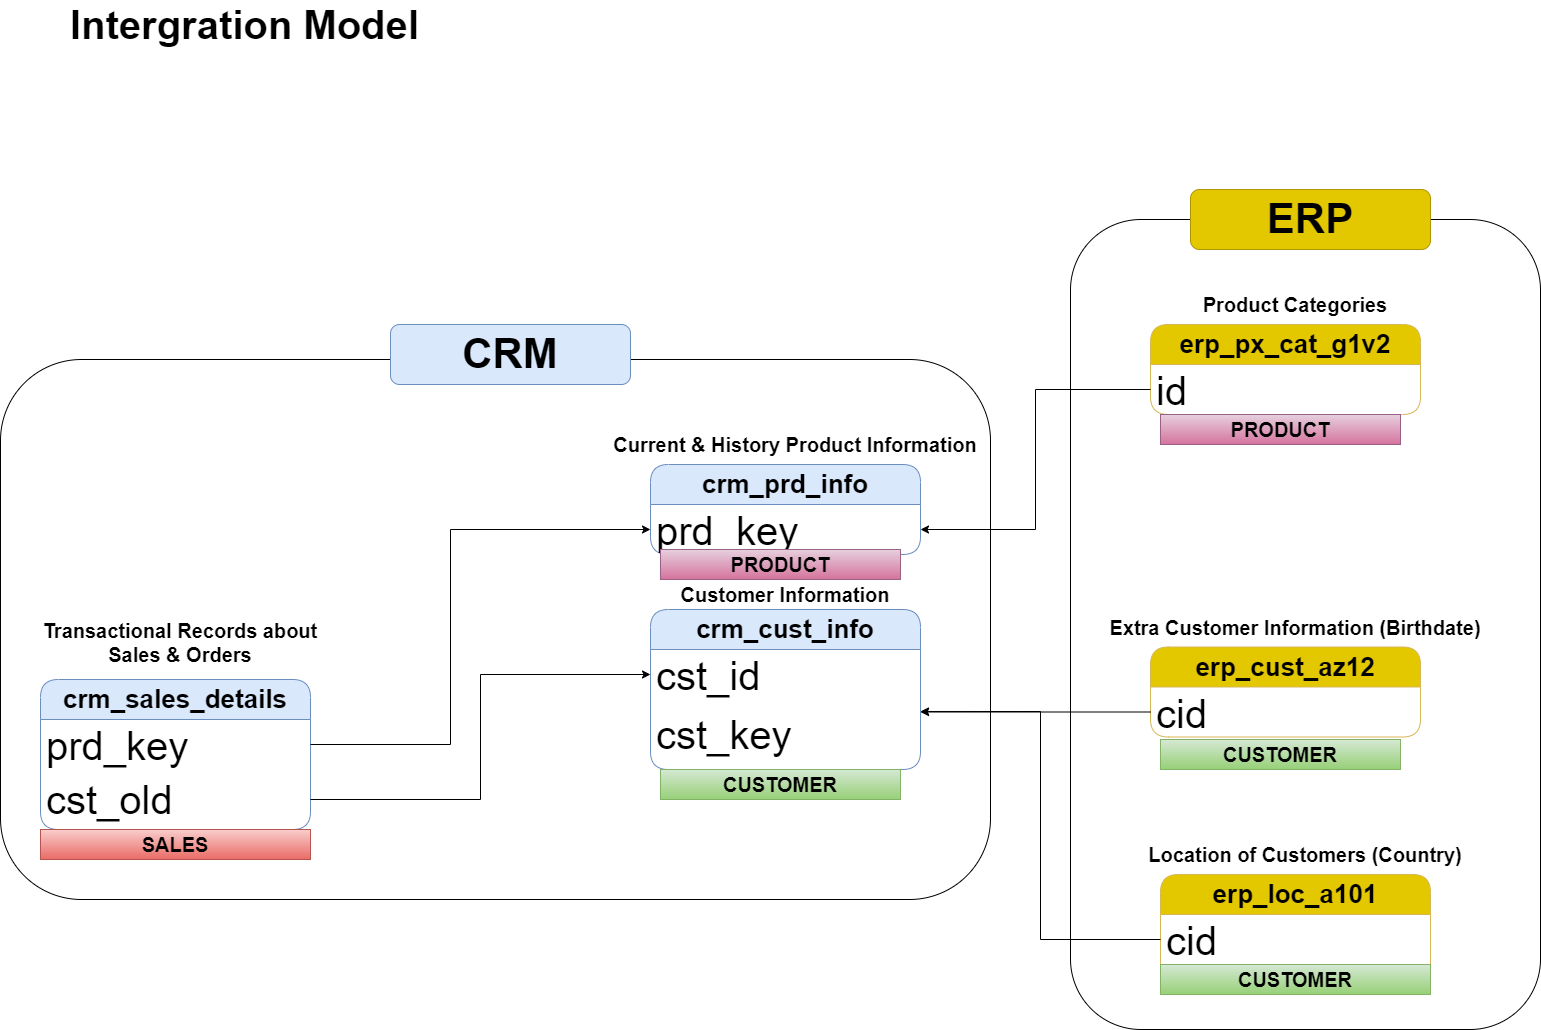

The diagram above was exported from draw.io. Its source (the exported page's mxGraphModel, read from the mxfile embedded in the PNG):
<mxGraphModel dx="1964" dy="1358" grid="1" gridSize="10" guides="1" tooltips="1" connect="1" arrows="1" fold="1" page="1" pageScale="1" pageWidth="1100" pageHeight="850" math="0" shadow="0">
  <root>
    <mxCell id="0" />
    <mxCell id="1" parent="0" />
    <mxCell id="FAMS9-jOXJzXngXcx_Yy-54" value="" style="rounded=1;whiteSpace=wrap;html=1;fillColor=none;" parent="1" vertex="1">
      <mxGeometry x="230" y="-480" width="470" height="810" as="geometry" />
    </mxCell>
    <mxCell id="FAMS9-jOXJzXngXcx_Yy-1" value="&lt;font style=&quot;font-size: 40px;&quot;&gt;&lt;b&gt;Intergration Model&amp;nbsp;&lt;/b&gt;&lt;/font&gt;" style="text;html=1;align=center;verticalAlign=middle;whiteSpace=wrap;rounded=0;" parent="1" vertex="1">
      <mxGeometry x="-790" y="-690" width="400" height="30" as="geometry" />
    </mxCell>
    <mxCell id="FAMS9-jOXJzXngXcx_Yy-2" value="&lt;span style=&quot;font-weight: 700;&quot;&gt;&lt;font&gt;crm_cust_info&lt;/font&gt;&lt;/span&gt;" style="swimlane;fontStyle=0;childLayout=stackLayout;horizontal=1;startSize=40;horizontalStack=0;resizeParent=1;resizeParentMax=0;resizeLast=0;collapsible=1;marginBottom=0;whiteSpace=wrap;html=1;rounded=1;fillColor=#dae8fc;strokeColor=#6c8ebf;fontSize=26;" parent="1" vertex="1">
      <mxGeometry x="-190" y="-90" width="270" height="160" as="geometry" />
    </mxCell>
    <mxCell id="FAMS9-jOXJzXngXcx_Yy-33" value="cst_id" style="text;strokeColor=none;fillColor=none;align=left;verticalAlign=middle;spacingLeft=4;spacingRight=4;overflow=hidden;points=[[0,0.5],[1,0.5]];portConstraint=eastwest;rotatable=0;whiteSpace=wrap;html=1;fontSize=40;" parent="FAMS9-jOXJzXngXcx_Yy-2" vertex="1">
      <mxGeometry y="40" width="270" height="50" as="geometry" />
    </mxCell>
    <mxCell id="FAMS9-jOXJzXngXcx_Yy-3" value="cst_key" style="text;strokeColor=none;fillColor=none;align=left;verticalAlign=middle;spacingLeft=4;spacingRight=4;overflow=hidden;points=[[0,0.5],[1,0.5]];portConstraint=eastwest;rotatable=0;whiteSpace=wrap;html=1;fontSize=40;" parent="FAMS9-jOXJzXngXcx_Yy-2" vertex="1">
      <mxGeometry y="90" width="270" height="70" as="geometry" />
    </mxCell>
    <mxCell id="FAMS9-jOXJzXngXcx_Yy-8" value="&lt;font style=&quot;font-size: 20px;&quot;&gt;&lt;b&gt;Customer Information&lt;/b&gt;&lt;/font&gt;" style="text;html=1;align=center;verticalAlign=middle;whiteSpace=wrap;rounded=0;" parent="1" vertex="1">
      <mxGeometry x="-170" y="-120" width="230" height="30" as="geometry" />
    </mxCell>
    <mxCell id="FAMS9-jOXJzXngXcx_Yy-13" value="&lt;span style=&quot;font-weight: 700;&quot;&gt;&lt;font&gt;crm_prd_info&lt;/font&gt;&lt;/span&gt;" style="swimlane;fontStyle=0;childLayout=stackLayout;horizontal=1;startSize=40;horizontalStack=0;resizeParent=1;resizeParentMax=0;resizeLast=0;collapsible=1;marginBottom=0;whiteSpace=wrap;html=1;rounded=1;fillColor=#dae8fc;strokeColor=#6c8ebf;fontSize=26;" parent="1" vertex="1">
      <mxGeometry x="-190" y="-235" width="270" height="90" as="geometry" />
    </mxCell>
    <mxCell id="FAMS9-jOXJzXngXcx_Yy-14" value="prd_key" style="text;strokeColor=none;fillColor=none;align=left;verticalAlign=middle;spacingLeft=4;spacingRight=4;overflow=hidden;points=[[0,0.5],[1,0.5]];portConstraint=eastwest;rotatable=0;whiteSpace=wrap;html=1;fontSize=40;" parent="FAMS9-jOXJzXngXcx_Yy-13" vertex="1">
      <mxGeometry y="40" width="270" height="50" as="geometry" />
    </mxCell>
    <mxCell id="FAMS9-jOXJzXngXcx_Yy-15" value="&lt;font style=&quot;font-size: 20px;&quot;&gt;&lt;b&gt;Current &amp;amp; History Product Information&lt;/b&gt;&lt;/font&gt;" style="text;html=1;align=center;verticalAlign=middle;whiteSpace=wrap;rounded=0;" parent="1" vertex="1">
      <mxGeometry x="-240" y="-270" width="390" height="30" as="geometry" />
    </mxCell>
    <mxCell id="FAMS9-jOXJzXngXcx_Yy-19" value="&lt;span style=&quot;font-weight: 700;&quot;&gt;&lt;font&gt;crm_sales_details&lt;/font&gt;&lt;/span&gt;" style="swimlane;fontStyle=0;childLayout=stackLayout;horizontal=1;startSize=40;horizontalStack=0;resizeParent=1;resizeParentMax=0;resizeLast=0;collapsible=1;marginBottom=0;whiteSpace=wrap;html=1;rounded=1;fillColor=#dae8fc;strokeColor=#6c8ebf;fontSize=26;" parent="1" vertex="1">
      <mxGeometry x="-800" y="-20" width="270" height="150" as="geometry" />
    </mxCell>
    <mxCell id="FAMS9-jOXJzXngXcx_Yy-20" value="prd_key" style="text;strokeColor=none;fillColor=none;align=left;verticalAlign=middle;spacingLeft=4;spacingRight=4;overflow=hidden;points=[[0,0.5],[1,0.5]];portConstraint=eastwest;rotatable=0;whiteSpace=wrap;html=1;fontSize=40;" parent="FAMS9-jOXJzXngXcx_Yy-19" vertex="1">
      <mxGeometry y="40" width="270" height="50" as="geometry" />
    </mxCell>
    <mxCell id="FAMS9-jOXJzXngXcx_Yy-23" value="cst_old" style="text;strokeColor=none;fillColor=none;align=left;verticalAlign=middle;spacingLeft=4;spacingRight=4;overflow=hidden;points=[[0,0.5],[1,0.5]];portConstraint=eastwest;rotatable=0;whiteSpace=wrap;html=1;fontSize=40;" parent="FAMS9-jOXJzXngXcx_Yy-19" vertex="1">
      <mxGeometry y="90" width="270" height="60" as="geometry" />
    </mxCell>
    <mxCell id="FAMS9-jOXJzXngXcx_Yy-21" value="&lt;font style=&quot;font-size: 20px;&quot;&gt;&lt;b&gt;Transactional Records about Sales &amp;amp; Orders&lt;/b&gt;&lt;/font&gt;" style="text;html=1;align=center;verticalAlign=middle;whiteSpace=wrap;rounded=0;" parent="1" vertex="1">
      <mxGeometry x="-820" y="-90" width="320" height="65" as="geometry" />
    </mxCell>
    <mxCell id="FAMS9-jOXJzXngXcx_Yy-26" style="edgeStyle=orthogonalEdgeStyle;rounded=0;orthogonalLoop=1;jettySize=auto;html=1;exitX=1;exitY=0.5;exitDx=0;exitDy=0;" parent="1" source="FAMS9-jOXJzXngXcx_Yy-20" target="FAMS9-jOXJzXngXcx_Yy-14" edge="1">
      <mxGeometry relative="1" as="geometry">
        <Array as="points">
          <mxPoint x="-390" y="45" />
          <mxPoint x="-390" y="-170" />
        </Array>
      </mxGeometry>
    </mxCell>
    <mxCell id="FAMS9-jOXJzXngXcx_Yy-27" value="&lt;span style=&quot;font-weight: 700;&quot;&gt;&lt;font&gt;erp_cust_az12&lt;/font&gt;&lt;/span&gt;" style="swimlane;fontStyle=0;childLayout=stackLayout;horizontal=1;startSize=40;horizontalStack=0;resizeParent=1;resizeParentMax=0;resizeLast=0;collapsible=1;marginBottom=0;whiteSpace=wrap;html=1;rounded=1;fillColor=#E3C800;strokeColor=#d6b656;fontSize=26;" parent="1" vertex="1">
      <mxGeometry x="310.01" y="-52.5" width="270" height="90" as="geometry" />
    </mxCell>
    <mxCell id="FAMS9-jOXJzXngXcx_Yy-28" value="cid" style="text;strokeColor=none;fillColor=none;align=left;verticalAlign=middle;spacingLeft=4;spacingRight=4;overflow=hidden;points=[[0,0.5],[1,0.5]];portConstraint=eastwest;rotatable=0;whiteSpace=wrap;html=1;fontSize=40;" parent="FAMS9-jOXJzXngXcx_Yy-27" vertex="1">
      <mxGeometry y="40" width="270" height="50" as="geometry" />
    </mxCell>
    <mxCell id="FAMS9-jOXJzXngXcx_Yy-29" value="&lt;font style=&quot;font-size: 20px;&quot;&gt;&lt;b&gt;Extra Customer Information (Birthdate)&lt;/b&gt;&lt;/font&gt;" style="text;html=1;align=center;verticalAlign=middle;whiteSpace=wrap;rounded=0;" parent="1" vertex="1">
      <mxGeometry x="260.01" y="-87.5" width="390" height="30" as="geometry" />
    </mxCell>
    <mxCell id="FAMS9-jOXJzXngXcx_Yy-35" style="edgeStyle=orthogonalEdgeStyle;rounded=0;orthogonalLoop=1;jettySize=auto;html=1;exitX=0;exitY=0.5;exitDx=0;exitDy=0;entryX=1.037;entryY=0.143;entryDx=0;entryDy=0;entryPerimeter=0;" parent="1" source="FAMS9-jOXJzXngXcx_Yy-28" edge="1">
      <mxGeometry relative="1" as="geometry">
        <mxPoint x="79.99999999999977" y="12.510000000000218" as="targetPoint" />
      </mxGeometry>
    </mxCell>
    <mxCell id="FAMS9-jOXJzXngXcx_Yy-38" value="&lt;span style=&quot;font-weight: 700;&quot;&gt;&lt;font&gt;erp_loc_a101&lt;/font&gt;&lt;/span&gt;" style="swimlane;fontStyle=0;childLayout=stackLayout;horizontal=1;startSize=40;horizontalStack=0;resizeParent=1;resizeParentMax=0;resizeLast=0;collapsible=1;marginBottom=0;whiteSpace=wrap;html=1;rounded=1;fillColor=#E3C800;strokeColor=#d6b656;fontSize=26;" parent="1" vertex="1">
      <mxGeometry x="320" y="175" width="270" height="120" as="geometry" />
    </mxCell>
    <mxCell id="FAMS9-jOXJzXngXcx_Yy-39" value="cid" style="text;strokeColor=none;fillColor=none;align=left;verticalAlign=middle;spacingLeft=4;spacingRight=4;overflow=hidden;points=[[0,0.5],[1,0.5]];portConstraint=eastwest;rotatable=0;whiteSpace=wrap;html=1;fontSize=40;" parent="FAMS9-jOXJzXngXcx_Yy-38" vertex="1">
      <mxGeometry y="40" width="270" height="50" as="geometry" />
    </mxCell>
    <mxCell id="hzQJ1V-DRFLACkK47HrQ-6" value="&lt;font style=&quot;font-size: 20px;&quot;&gt;&lt;b&gt;CUSTOMER&lt;/b&gt;&lt;/font&gt;" style="text;html=1;align=center;verticalAlign=middle;whiteSpace=wrap;rounded=0;fillColor=#d5e8d4;strokeColor=#82b366;gradientColor=#97d077;" parent="FAMS9-jOXJzXngXcx_Yy-38" vertex="1">
      <mxGeometry y="90" width="270" height="30" as="geometry" />
    </mxCell>
    <mxCell id="FAMS9-jOXJzXngXcx_Yy-40" value="&lt;font style=&quot;font-size: 20px;&quot;&gt;&lt;b&gt;Location of Customers (Country)&lt;/b&gt;&lt;/font&gt;" style="text;html=1;align=center;verticalAlign=middle;whiteSpace=wrap;rounded=0;" parent="1" vertex="1">
      <mxGeometry x="270" y="140" width="390" height="30" as="geometry" />
    </mxCell>
    <mxCell id="FAMS9-jOXJzXngXcx_Yy-44" style="edgeStyle=orthogonalEdgeStyle;rounded=0;orthogonalLoop=1;jettySize=auto;html=1;exitX=0;exitY=0.5;exitDx=0;exitDy=0;entryX=1;entryY=0.171;entryDx=0;entryDy=0;entryPerimeter=0;" parent="1" source="FAMS9-jOXJzXngXcx_Yy-39" target="FAMS9-jOXJzXngXcx_Yy-3" edge="1">
      <mxGeometry relative="1" as="geometry" />
    </mxCell>
    <mxCell id="FAMS9-jOXJzXngXcx_Yy-45" value="&lt;span style=&quot;font-weight: 700;&quot;&gt;&lt;font&gt;erp_px_cat_g1v2&lt;/font&gt;&lt;/span&gt;" style="swimlane;fontStyle=0;childLayout=stackLayout;horizontal=1;startSize=40;horizontalStack=0;resizeParent=1;resizeParentMax=0;resizeLast=0;collapsible=1;marginBottom=0;whiteSpace=wrap;html=1;rounded=1;fillColor=#E3C800;strokeColor=#d6b656;fontSize=26;" parent="1" vertex="1">
      <mxGeometry x="310.01" y="-375" width="270" height="90" as="geometry" />
    </mxCell>
    <mxCell id="FAMS9-jOXJzXngXcx_Yy-46" value="id" style="text;strokeColor=none;fillColor=none;align=left;verticalAlign=middle;spacingLeft=4;spacingRight=4;overflow=hidden;points=[[0,0.5],[1,0.5]];portConstraint=eastwest;rotatable=0;whiteSpace=wrap;html=1;fontSize=40;" parent="FAMS9-jOXJzXngXcx_Yy-45" vertex="1">
      <mxGeometry y="40" width="270" height="50" as="geometry" />
    </mxCell>
    <mxCell id="FAMS9-jOXJzXngXcx_Yy-47" value="&lt;font style=&quot;font-size: 20px;&quot;&gt;&lt;b&gt;Product Categories&lt;/b&gt;&lt;/font&gt;" style="text;html=1;align=center;verticalAlign=middle;whiteSpace=wrap;rounded=0;" parent="1" vertex="1">
      <mxGeometry x="260.01" y="-410" width="390" height="30" as="geometry" />
    </mxCell>
    <mxCell id="FAMS9-jOXJzXngXcx_Yy-48" style="edgeStyle=orthogonalEdgeStyle;rounded=0;orthogonalLoop=1;jettySize=auto;html=1;exitX=0;exitY=0.5;exitDx=0;exitDy=0;" parent="1" source="FAMS9-jOXJzXngXcx_Yy-46" target="FAMS9-jOXJzXngXcx_Yy-14" edge="1">
      <mxGeometry relative="1" as="geometry" />
    </mxCell>
    <mxCell id="FAMS9-jOXJzXngXcx_Yy-49" value="" style="rounded=1;whiteSpace=wrap;html=1;fillColor=none;" parent="1" vertex="1">
      <mxGeometry x="-840" y="-340" width="990" height="540" as="geometry" />
    </mxCell>
    <mxCell id="FAMS9-jOXJzXngXcx_Yy-50" value="&lt;b&gt;&lt;font style=&quot;font-size: 42px;&quot;&gt;CRM&lt;/font&gt;&lt;/b&gt;" style="rounded=1;whiteSpace=wrap;html=1;fillColor=#dae8fc;strokeColor=#6c8ebf;" parent="1" vertex="1">
      <mxGeometry x="-450" y="-375" width="240" height="60" as="geometry" />
    </mxCell>
    <mxCell id="FAMS9-jOXJzXngXcx_Yy-55" value="&lt;b&gt;&lt;font style=&quot;font-size: 42px;&quot;&gt;ERP&lt;/font&gt;&lt;/b&gt;" style="rounded=1;whiteSpace=wrap;html=1;fillColor=#e3c800;strokeColor=#B09500;fontColor=#000000;" parent="1" vertex="1">
      <mxGeometry x="350" y="-510" width="240" height="60" as="geometry" />
    </mxCell>
    <mxCell id="hzQJ1V-DRFLACkK47HrQ-1" value="&lt;font style=&quot;font-size: 20px;&quot;&gt;&lt;b&gt;PRODUCT&lt;/b&gt;&lt;/font&gt;" style="text;html=1;align=center;verticalAlign=middle;whiteSpace=wrap;rounded=0;fillColor=#e6d0de;strokeColor=#996185;gradientColor=#d5739d;" parent="1" vertex="1">
      <mxGeometry x="-180" y="-150" width="240" height="30" as="geometry" />
    </mxCell>
    <mxCell id="hzQJ1V-DRFLACkK47HrQ-2" value="&lt;font style=&quot;font-size: 20px;&quot;&gt;&lt;b&gt;PRODUCT&lt;/b&gt;&lt;/font&gt;" style="text;html=1;align=center;verticalAlign=middle;whiteSpace=wrap;rounded=0;fillColor=#e6d0de;strokeColor=#996185;gradientColor=#d5739d;" parent="1" vertex="1">
      <mxGeometry x="320" y="-285" width="240" height="30" as="geometry" />
    </mxCell>
    <mxCell id="hzQJ1V-DRFLACkK47HrQ-4" value="&lt;span style=&quot;font-size: 20px;&quot;&gt;&lt;b&gt;CUSTOMER&lt;/b&gt;&lt;/span&gt;" style="text;html=1;align=center;verticalAlign=middle;whiteSpace=wrap;rounded=0;fillColor=#d5e8d4;strokeColor=#82b366;gradientColor=#97d077;" parent="1" vertex="1">
      <mxGeometry x="320" y="40" width="240" height="30" as="geometry" />
    </mxCell>
    <mxCell id="hzQJ1V-DRFLACkK47HrQ-5" value="&lt;font style=&quot;font-size: 20px;&quot;&gt;&lt;b&gt;CUSTOMER&lt;/b&gt;&lt;/font&gt;" style="text;html=1;align=center;verticalAlign=middle;whiteSpace=wrap;rounded=0;fillColor=#d5e8d4;strokeColor=#82b366;gradientColor=#97d077;" parent="1" vertex="1">
      <mxGeometry x="-180" y="70" width="240" height="30" as="geometry" />
    </mxCell>
    <mxCell id="hzQJ1V-DRFLACkK47HrQ-9" value="&lt;font style=&quot;font-size: 20px;&quot;&gt;&lt;b&gt;SALES&lt;/b&gt;&lt;/font&gt;" style="text;html=1;align=center;verticalAlign=middle;whiteSpace=wrap;rounded=0;fillColor=#f8cecc;strokeColor=#b85450;gradientColor=#ea6b66;" parent="1" vertex="1">
      <mxGeometry x="-800" y="130" width="270" height="30" as="geometry" />
    </mxCell>
    <mxCell id="hzQJ1V-DRFLACkK47HrQ-12" style="edgeStyle=orthogonalEdgeStyle;rounded=0;orthogonalLoop=1;jettySize=auto;html=1;exitX=1;exitY=0.5;exitDx=0;exitDy=0;entryX=0;entryY=0.5;entryDx=0;entryDy=0;" parent="1" source="FAMS9-jOXJzXngXcx_Yy-23" target="FAMS9-jOXJzXngXcx_Yy-33" edge="1">
      <mxGeometry relative="1" as="geometry" />
    </mxCell>
  </root>
</mxGraphModel>